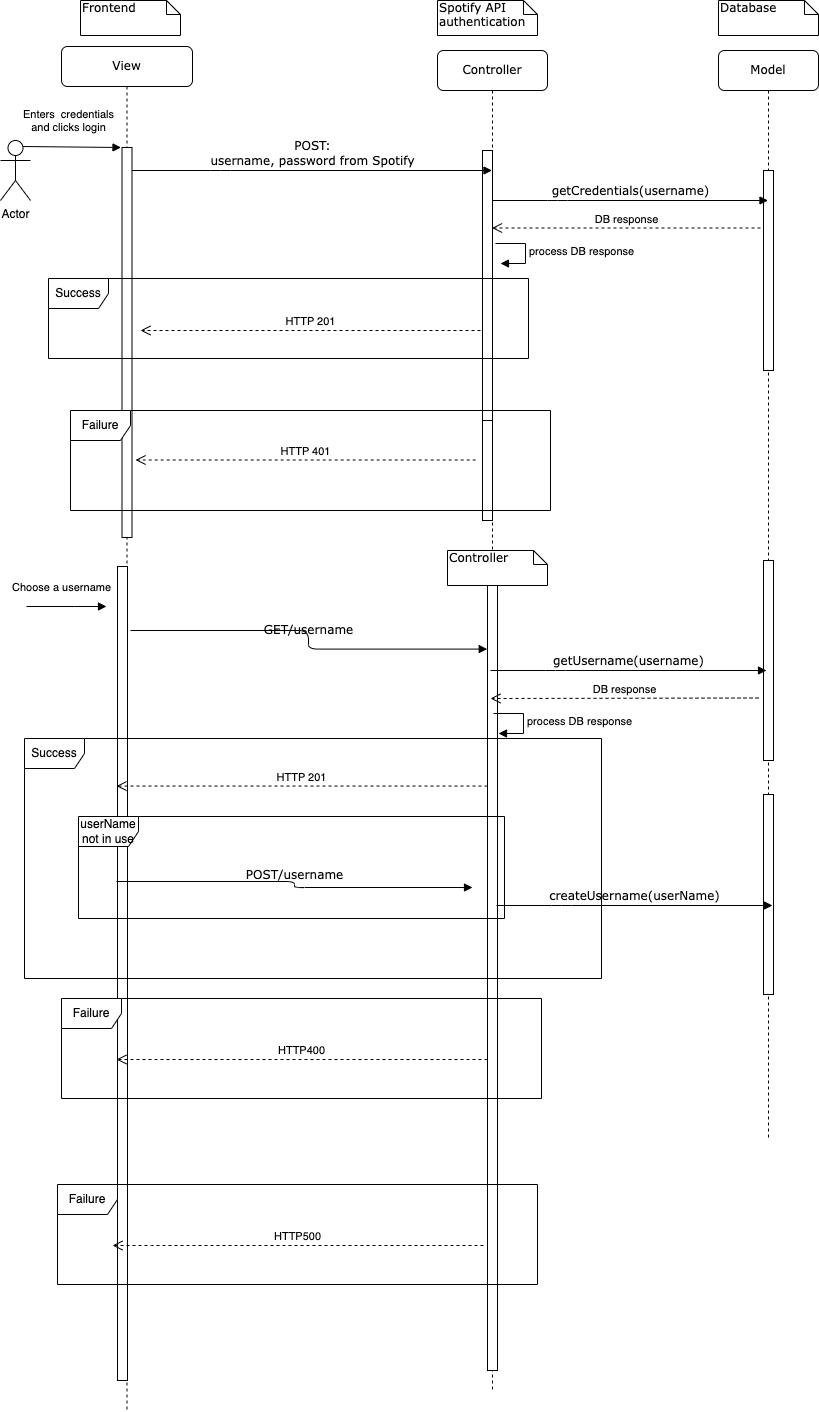

The diagram above was exported from draw.io. Its source (the exported page's mxGraphModel, read from the mxfile embedded in the PNG):
<mxGraphModel dx="1026" dy="693" grid="0" gridSize="10" guides="1" tooltips="1" connect="1" arrows="1" fold="1" page="1" pageScale="1" pageWidth="1100" pageHeight="850" background="none" math="0" shadow="0">
  <root>
    <mxCell id="0" />
    <mxCell id="1" parent="0" />
    <mxCell id="7baba1c4bc27f4b0-2" value="Controller" style="shape=umlLifeline;perimeter=lifelinePerimeter;whiteSpace=wrap;html=1;container=1;collapsible=0;recursiveResize=0;outlineConnect=0;rounded=1;shadow=0;comic=0;labelBackgroundColor=none;strokeWidth=1;fontFamily=Verdana;fontSize=12;align=center;" parent="1" vertex="1">
      <mxGeometry x="457" y="80" width="110" height="1339" as="geometry" />
    </mxCell>
    <mxCell id="7baba1c4bc27f4b0-10" value="" style="html=1;points=[];perimeter=orthogonalPerimeter;rounded=0;shadow=0;comic=0;labelBackgroundColor=none;strokeWidth=1;fontFamily=Verdana;fontSize=12;align=center;" parent="7baba1c4bc27f4b0-2" vertex="1">
      <mxGeometry x="45" y="100" width="10" height="270" as="geometry" />
    </mxCell>
    <mxCell id="k67Llk2ZU-h9i1FGSn6T-12" value="" style="html=1;points=[];perimeter=orthogonalPerimeter;rounded=0;shadow=0;comic=0;labelBackgroundColor=none;strokeWidth=1;fontFamily=Verdana;fontSize=12;align=center;" parent="7baba1c4bc27f4b0-2" vertex="1">
      <mxGeometry x="45" y="370" width="10" height="100" as="geometry" />
    </mxCell>
    <mxCell id="i9bf7MV8yEGH1t9TD2Kh-3" value="Controller" style="shape=note;whiteSpace=wrap;html=1;size=14;verticalAlign=top;align=left;spacingTop=-6;rounded=0;shadow=0;comic=0;labelBackgroundColor=none;strokeWidth=1;fontFamily=Verdana;fontSize=12" parent="7baba1c4bc27f4b0-2" vertex="1">
      <mxGeometry x="10" y="500" width="100" height="35" as="geometry" />
    </mxCell>
    <mxCell id="i9bf7MV8yEGH1t9TD2Kh-13" value="" style="html=1;points=[];perimeter=orthogonalPerimeter;rounded=0;shadow=0;comic=0;labelBackgroundColor=none;strokeWidth=1;fontFamily=Verdana;fontSize=12;align=center;" parent="7baba1c4bc27f4b0-2" vertex="1">
      <mxGeometry x="50" y="535" width="10" height="785" as="geometry" />
    </mxCell>
    <mxCell id="7baba1c4bc27f4b0-3" value="Model" style="shape=umlLifeline;perimeter=lifelinePerimeter;whiteSpace=wrap;html=1;container=1;collapsible=0;recursiveResize=0;outlineConnect=0;rounded=1;shadow=0;comic=0;labelBackgroundColor=none;strokeWidth=1;fontFamily=Verdana;fontSize=12;align=center;" parent="1" vertex="1">
      <mxGeometry x="738" y="80" width="100" height="1089" as="geometry" />
    </mxCell>
    <mxCell id="7baba1c4bc27f4b0-13" value="" style="html=1;points=[];perimeter=orthogonalPerimeter;rounded=0;shadow=0;comic=0;labelBackgroundColor=none;strokeWidth=1;fontFamily=Verdana;fontSize=12;align=center;" parent="7baba1c4bc27f4b0-3" vertex="1">
      <mxGeometry x="45" y="120" width="10" height="200" as="geometry" />
    </mxCell>
    <mxCell id="k67Llk2ZU-h9i1FGSn6T-8" value="HTTP 201" style="html=1;verticalAlign=bottom;endArrow=open;dashed=1;endSize=8;rounded=0;" parent="7baba1c4bc27f4b0-3" edge="1">
      <mxGeometry x="0.0009" relative="1" as="geometry">
        <mxPoint x="-238" y="280" as="sourcePoint" />
        <mxPoint x="-578" y="280" as="targetPoint" />
        <mxPoint as="offset" />
      </mxGeometry>
    </mxCell>
    <mxCell id="k67Llk2ZU-h9i1FGSn6T-7" value="DB response" style="html=1;verticalAlign=bottom;endArrow=open;dashed=1;endSize=8;rounded=0;" parent="7baba1c4bc27f4b0-3" target="7baba1c4bc27f4b0-2" edge="1">
      <mxGeometry relative="1" as="geometry">
        <mxPoint x="42" y="177.5" as="sourcePoint" />
        <mxPoint x="-217.76800000000003" y="208" as="targetPoint" />
      </mxGeometry>
    </mxCell>
    <mxCell id="k67Llk2ZU-h9i1FGSn6T-16" value="process DB response" style="edgeStyle=orthogonalEdgeStyle;html=1;align=left;spacingLeft=2;endArrow=block;rounded=0;entryX=1;entryY=0;" parent="7baba1c4bc27f4b0-3" edge="1">
      <mxGeometry relative="1" as="geometry">
        <mxPoint x="-223" y="193" as="sourcePoint" />
        <Array as="points">
          <mxPoint x="-193" y="193" />
        </Array>
        <mxPoint x="-218" y="213" as="targetPoint" />
      </mxGeometry>
    </mxCell>
    <mxCell id="i9bf7MV8yEGH1t9TD2Kh-7" value="" style="html=1;points=[];perimeter=orthogonalPerimeter;rounded=0;shadow=0;comic=0;labelBackgroundColor=none;strokeWidth=1;fontFamily=Verdana;fontSize=12;align=center;" parent="7baba1c4bc27f4b0-3" vertex="1">
      <mxGeometry x="45" y="510" width="10" height="200" as="geometry" />
    </mxCell>
    <mxCell id="MXfy0pmIXgnrJXM_C8Kq-6" value="" style="html=1;points=[];perimeter=orthogonalPerimeter;rounded=0;shadow=0;comic=0;labelBackgroundColor=none;strokeWidth=1;fontFamily=Verdana;fontSize=12;align=center;" vertex="1" parent="7baba1c4bc27f4b0-3">
      <mxGeometry x="45" y="744" width="10" height="200" as="geometry" />
    </mxCell>
    <mxCell id="7baba1c4bc27f4b0-8" value="View" style="shape=umlLifeline;perimeter=lifelinePerimeter;whiteSpace=wrap;html=1;container=1;collapsible=0;recursiveResize=0;outlineConnect=0;rounded=1;shadow=0;comic=0;labelBackgroundColor=none;strokeWidth=1;fontFamily=Verdana;fontSize=12;align=center;" parent="1" vertex="1">
      <mxGeometry x="81" y="76" width="131" height="1365" as="geometry" />
    </mxCell>
    <mxCell id="7baba1c4bc27f4b0-9" value="" style="html=1;points=[];perimeter=orthogonalPerimeter;rounded=0;shadow=0;comic=0;labelBackgroundColor=none;strokeWidth=1;fontFamily=Verdana;fontSize=12;align=center;" parent="7baba1c4bc27f4b0-8" vertex="1">
      <mxGeometry x="60.5" y="101" width="10" height="390" as="geometry" />
    </mxCell>
    <mxCell id="i9bf7MV8yEGH1t9TD2Kh-12" value="" style="html=1;points=[];perimeter=orthogonalPerimeter;rounded=0;shadow=0;comic=0;labelBackgroundColor=none;strokeWidth=1;fontFamily=Verdana;fontSize=12;align=center;" parent="7baba1c4bc27f4b0-8" vertex="1">
      <mxGeometry x="56" y="520" width="10" height="814" as="geometry" />
    </mxCell>
    <mxCell id="k67Llk2ZU-h9i1FGSn6T-3" value="&lt;div&gt;Enters&amp;nbsp; credentials&lt;/div&gt;&lt;div&gt;and clicks login&lt;br&gt;&lt;/div&gt;" style="html=1;verticalAlign=bottom;endArrow=block;rounded=0;entryX=-0.1;entryY=0;entryDx=0;entryDy=0;entryPerimeter=0;" parent="7baba1c4bc27f4b0-8" target="7baba1c4bc27f4b0-9" edge="1">
      <mxGeometry x="-0.0476" y="10" width="80" relative="1" as="geometry">
        <mxPoint x="-40" y="100" as="sourcePoint" />
        <mxPoint x="32" y="90" as="targetPoint" />
        <mxPoint as="offset" />
        <Array as="points" />
      </mxGeometry>
    </mxCell>
    <mxCell id="i9bf7MV8yEGH1t9TD2Kh-1" value="&lt;div&gt;Choose a username&lt;/div&gt;" style="html=1;verticalAlign=bottom;endArrow=block;rounded=0;" parent="7baba1c4bc27f4b0-8" edge="1">
      <mxGeometry x="-0.125" y="10" width="80" relative="1" as="geometry">
        <mxPoint x="-35" y="560" as="sourcePoint" />
        <mxPoint x="45" y="560" as="targetPoint" />
        <mxPoint as="offset" />
        <Array as="points">
          <mxPoint x="13" y="560" />
        </Array>
      </mxGeometry>
    </mxCell>
    <mxCell id="i9bf7MV8yEGH1t9TD2Kh-9" value="HTTP 201" style="html=1;verticalAlign=bottom;endArrow=open;dashed=1;endSize=8;rounded=0;" parent="7baba1c4bc27f4b0-8" source="i9bf7MV8yEGH1t9TD2Kh-13" edge="1">
      <mxGeometry relative="1" as="geometry">
        <mxPoint x="400" y="740" as="sourcePoint" />
        <mxPoint x="55" y="739.5699999999999" as="targetPoint" />
      </mxGeometry>
    </mxCell>
    <mxCell id="i9bf7MV8yEGH1t9TD2Kh-10" value="Failure" style="shape=umlFrame;whiteSpace=wrap;html=1;" parent="7baba1c4bc27f4b0-8" vertex="1">
      <mxGeometry y="952" width="480" height="100" as="geometry" />
    </mxCell>
    <mxCell id="i9bf7MV8yEGH1t9TD2Kh-11" value="HTTP400" style="html=1;verticalAlign=bottom;endArrow=open;dashed=1;endSize=8;rounded=0;" parent="7baba1c4bc27f4b0-8" source="i9bf7MV8yEGH1t9TD2Kh-13" edge="1">
      <mxGeometry relative="1" as="geometry">
        <mxPoint x="397.09799999999984" y="870" as="sourcePoint" />
        <mxPoint x="55" y="1013" as="targetPoint" />
        <Array as="points">
          <mxPoint x="308" y="1013" />
          <mxPoint x="94" y="1013" />
        </Array>
      </mxGeometry>
    </mxCell>
    <mxCell id="MXfy0pmIXgnrJXM_C8Kq-1" value="userName not in use" style="shape=umlFrame;whiteSpace=wrap;html=1;" vertex="1" parent="7baba1c4bc27f4b0-8">
      <mxGeometry x="17" y="770" width="426" height="102" as="geometry" />
    </mxCell>
    <mxCell id="i9bf7MV8yEGH1t9TD2Kh-8" value="Success" style="shape=umlFrame;whiteSpace=wrap;html=1;" parent="7baba1c4bc27f4b0-8" vertex="1">
      <mxGeometry x="-37" y="692" width="577" height="240" as="geometry" />
    </mxCell>
    <mxCell id="MXfy0pmIXgnrJXM_C8Kq-5" value="&lt;div&gt;POST/username&lt;/div&gt;" style="html=1;verticalAlign=bottom;endArrow=block;labelBackgroundColor=none;fontFamily=Verdana;fontSize=12;edgeStyle=elbowEdgeStyle;elbow=horizontal;" edge="1" parent="7baba1c4bc27f4b0-8">
      <mxGeometry x="-0.0024" relative="1" as="geometry">
        <mxPoint x="55" y="835" as="sourcePoint" />
        <mxPoint x="411" y="841" as="targetPoint" />
        <Array as="points" />
        <mxPoint as="offset" />
      </mxGeometry>
    </mxCell>
    <mxCell id="MXfy0pmIXgnrJXM_C8Kq-7" value="createUsername(userName)" style="html=1;verticalAlign=bottom;endArrow=block;labelBackgroundColor=none;fontFamily=Verdana;fontSize=12;edgeStyle=elbowEdgeStyle;elbow=horizontal;" edge="1" parent="7baba1c4bc27f4b0-8">
      <mxGeometry relative="1" as="geometry">
        <mxPoint x="435" y="859" as="sourcePoint" />
        <mxPoint x="711" y="859" as="targetPoint" />
        <Array as="points">
          <mxPoint x="500" y="859" />
        </Array>
      </mxGeometry>
    </mxCell>
    <mxCell id="7baba1c4bc27f4b0-11" value="&lt;div&gt;POST:&lt;/div&gt;&lt;div&gt;username, password from Spotify&lt;br&gt;&lt;/div&gt;" style="html=1;verticalAlign=bottom;endArrow=block;labelBackgroundColor=none;fontFamily=Verdana;fontSize=12;edgeStyle=elbowEdgeStyle;elbow=vertical;" parent="1" source="7baba1c4bc27f4b0-9" target="7baba1c4bc27f4b0-2" edge="1">
      <mxGeometry relative="1" as="geometry">
        <mxPoint x="220" y="190" as="sourcePoint" />
        <mxPoint x="285" y="200" as="targetPoint" />
        <Array as="points">
          <mxPoint x="240" y="200" />
        </Array>
      </mxGeometry>
    </mxCell>
    <mxCell id="7baba1c4bc27f4b0-14" value="getCredentials(username)" style="html=1;verticalAlign=bottom;endArrow=block;labelBackgroundColor=none;fontFamily=Verdana;fontSize=12;edgeStyle=elbowEdgeStyle;elbow=horizontal;" parent="1" source="7baba1c4bc27f4b0-10" target="7baba1c4bc27f4b0-3" edge="1">
      <mxGeometry x="0.0018" relative="1" as="geometry">
        <mxPoint x="587" y="200" as="sourcePoint" />
        <mxPoint x="662" y="230" as="targetPoint" />
        <Array as="points">
          <mxPoint x="577" y="230" />
        </Array>
        <mxPoint as="offset" />
      </mxGeometry>
    </mxCell>
    <mxCell id="7baba1c4bc27f4b0-40" value="Frontend" style="shape=note;whiteSpace=wrap;html=1;size=14;verticalAlign=top;align=left;spacingTop=-6;rounded=0;shadow=0;comic=0;labelBackgroundColor=none;strokeWidth=1;fontFamily=Verdana;fontSize=12" parent="1" vertex="1">
      <mxGeometry x="100" y="30" width="100" height="35" as="geometry" />
    </mxCell>
    <mxCell id="7baba1c4bc27f4b0-41" value="Spotify API authentication" style="shape=note;whiteSpace=wrap;html=1;size=14;verticalAlign=top;align=left;spacingTop=-6;rounded=0;shadow=0;comic=0;labelBackgroundColor=none;strokeWidth=1;fontFamily=Verdana;fontSize=12" parent="1" vertex="1">
      <mxGeometry x="457" y="30" width="100" height="35" as="geometry" />
    </mxCell>
    <mxCell id="7baba1c4bc27f4b0-42" value="Database" style="shape=note;whiteSpace=wrap;html=1;size=14;verticalAlign=top;align=left;spacingTop=-6;rounded=0;shadow=0;comic=0;labelBackgroundColor=none;strokeWidth=1;fontFamily=Verdana;fontSize=12" parent="1" vertex="1">
      <mxGeometry x="738" y="30" width="100" height="35" as="geometry" />
    </mxCell>
    <mxCell id="k67Llk2ZU-h9i1FGSn6T-1" value="Actor" style="shape=umlActor;verticalLabelPosition=bottom;verticalAlign=top;html=1;" parent="1" vertex="1">
      <mxGeometry x="20" y="170" width="30" height="60" as="geometry" />
    </mxCell>
    <mxCell id="k67Llk2ZU-h9i1FGSn6T-9" value="Failure" style="shape=umlFrame;whiteSpace=wrap;html=1;" parent="1" vertex="1">
      <mxGeometry x="90" y="440" width="480" height="100" as="geometry" />
    </mxCell>
    <mxCell id="k67Llk2ZU-h9i1FGSn6T-13" value="HTTP 401" style="html=1;verticalAlign=bottom;endArrow=open;dashed=1;endSize=8;rounded=0;exitX=0.569;exitY=0.75;exitDx=0;exitDy=0;exitPerimeter=0;" parent="1" edge="1">
      <mxGeometry relative="1" as="geometry">
        <mxPoint x="495.19799999999987" y="489.5" as="sourcePoint" />
        <mxPoint x="155" y="489.5" as="targetPoint" />
      </mxGeometry>
    </mxCell>
    <mxCell id="i9bf7MV8yEGH1t9TD2Kh-2" value="&lt;div&gt;GET/username&lt;/div&gt;" style="html=1;verticalAlign=bottom;endArrow=block;labelBackgroundColor=none;fontFamily=Verdana;fontSize=12;edgeStyle=elbowEdgeStyle;elbow=horizontal;entryX=-0.026;entryY=0.081;entryDx=0;entryDy=0;entryPerimeter=0;" parent="1" target="i9bf7MV8yEGH1t9TD2Kh-13" edge="1">
      <mxGeometry x="-0.0024" relative="1" as="geometry">
        <mxPoint x="150" y="660" as="sourcePoint" />
        <mxPoint x="502" y="660" as="targetPoint" />
        <Array as="points" />
        <mxPoint as="offset" />
      </mxGeometry>
    </mxCell>
    <mxCell id="i9bf7MV8yEGH1t9TD2Kh-4" value="DB response" style="html=1;verticalAlign=bottom;endArrow=open;dashed=1;endSize=8;rounded=0;" parent="1" edge="1">
      <mxGeometry relative="1" as="geometry">
        <mxPoint x="778" y="727.5" as="sourcePoint" />
        <mxPoint x="510" y="728" as="targetPoint" />
      </mxGeometry>
    </mxCell>
    <mxCell id="i9bf7MV8yEGH1t9TD2Kh-5" value="process DB response" style="edgeStyle=orthogonalEdgeStyle;html=1;align=left;spacingLeft=2;endArrow=block;rounded=0;entryX=1;entryY=0;" parent="1" edge="1">
      <mxGeometry relative="1" as="geometry">
        <mxPoint x="513" y="743" as="sourcePoint" />
        <Array as="points">
          <mxPoint x="543" y="743" />
        </Array>
        <mxPoint x="518" y="763" as="targetPoint" />
      </mxGeometry>
    </mxCell>
    <mxCell id="i9bf7MV8yEGH1t9TD2Kh-6" value="getUsername(username)" style="html=1;verticalAlign=bottom;endArrow=block;labelBackgroundColor=none;fontFamily=Verdana;fontSize=12;edgeStyle=elbowEdgeStyle;elbow=horizontal;" parent="1" edge="1">
      <mxGeometry relative="1" as="geometry">
        <mxPoint x="510" y="700" as="sourcePoint" />
        <mxPoint x="786" y="700" as="targetPoint" />
        <Array as="points">
          <mxPoint x="575" y="700" />
        </Array>
      </mxGeometry>
    </mxCell>
    <mxCell id="k67Llk2ZU-h9i1FGSn6T-5" value="Success" style="shape=umlFrame;whiteSpace=wrap;html=1;" parent="1" vertex="1">
      <mxGeometry x="68" y="308" width="480" height="80" as="geometry" />
    </mxCell>
    <mxCell id="MXfy0pmIXgnrJXM_C8Kq-9" value="Failure" style="shape=umlFrame;whiteSpace=wrap;html=1;" vertex="1" parent="1">
      <mxGeometry x="77" y="1214" width="480" height="100" as="geometry" />
    </mxCell>
    <mxCell id="MXfy0pmIXgnrJXM_C8Kq-10" value="HTTP500" style="html=1;verticalAlign=bottom;endArrow=open;dashed=1;endSize=8;rounded=0;" edge="1" parent="1">
      <mxGeometry relative="1" as="geometry">
        <mxPoint x="503" y="1275" as="sourcePoint" />
        <mxPoint x="132" y="1275" as="targetPoint" />
        <Array as="points">
          <mxPoint x="385" y="1275" />
          <mxPoint x="171" y="1275" />
        </Array>
      </mxGeometry>
    </mxCell>
  </root>
</mxGraphModel>